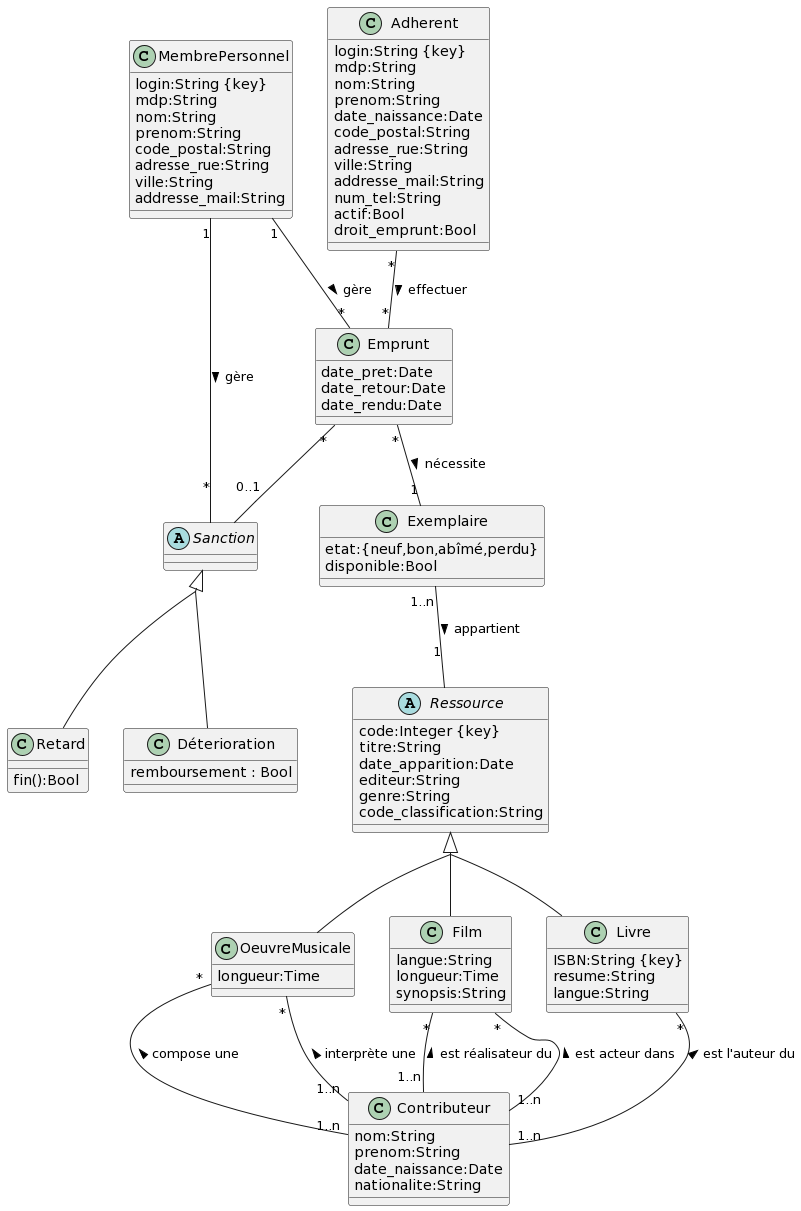

The diagram above was rendered by PlantUML. Its source (embedded in the PNG):
@startuml
abstract class Ressource{
  code:Integer {key}
  titre:String
  date_apparition:Date
  editeur:String
  genre:String
  code_classification:String
}


together {
  class Livre{
  ISBN:String {key}
  resume:String
  langue:String
}

class Film{
  langue:String
  longueur:Time
  synopsis:String
}

class OeuvreMusicale{
  longueur:Time
}
}
skinparam groupInheritance 2
Ressource <|-- Livre
Ressource <|-- Film
Ressource <|-- OeuvreMusicale

class MembrePersonnel{
  login:String {key}
  mdp:String
  nom:String
  prenom:String
  code_postal:String
  adresse_rue:String
  ville:String
  addresse_mail:String
}

class Adherent{
  login:String {key}
  mdp:String
  nom:String
  prenom:String
  date_naissance:Date
  code_postal:String
  adresse_rue:String
  ville:String
  addresse_mail:String
  num_tel:String
  actif:Bool
  droit_emprunt:Bool
}

class Contributeur{
  nom:String
  prenom:String
  date_naissance:Date
  nationalite:String
}

class Exemplaire{
  etat:{neuf,bon,abîmé,perdu}
  disponible:Bool
}


class Emprunt{
  date_pret:Date
  date_retour:Date
  date_rendu:Date
}

abstract class Sanction{
}

together {
  class Retard{
    fin():Bool
  }
  class Déterioration{
    remboursement : Bool
  }
}

skinparam groupInheritance 2
Sanction <|-- Retard
Sanction <|-- Déterioration


Exemplaire "1..n" -- "1" Ressource : appartient >
Emprunt "*" -- "0..1" Sanction

MembrePersonnel "1" -- "*" Emprunt : gère >
MembrePersonnel "1" -- "*" Sanction : gère >


Contributeur "1..n" -up- "*" Livre : est l'auteur du >
Contributeur "1..n" -up- "*" Film : est réalisateur du >
Contributeur "1..n" -up- "*" Film : est acteur dans >
Contributeur "1..n" -up- "*" OeuvreMusicale : compose une >
Contributeur "1..n" -up- "*" OeuvreMusicale : interprète une >

Adherent "*" -- "*" Emprunt : effectuer >
Emprunt "*" -- "1" Exemplaire : nécessite >
@enduml